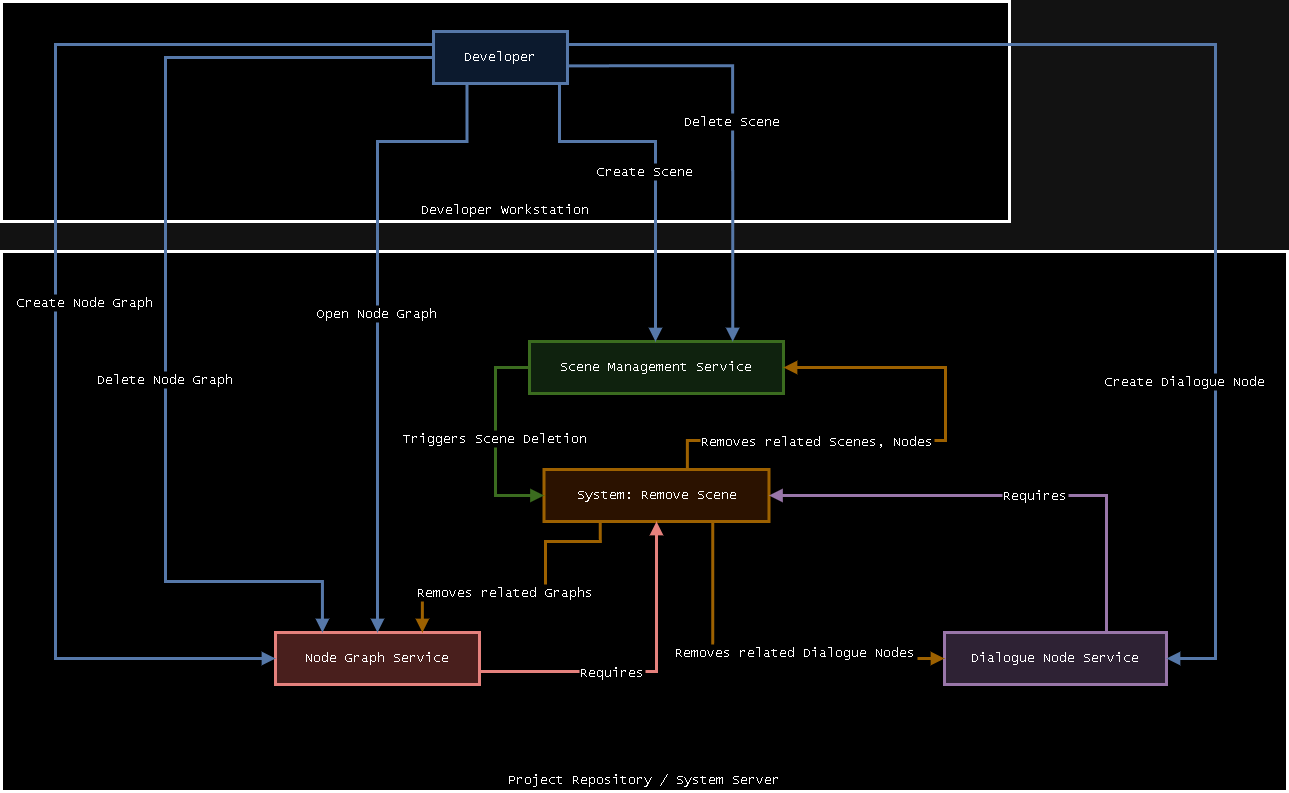

The diagram above was exported from draw.io. Its source (the exported page's mxGraphModel, read from the mxfile embedded in the PNG):
<mxGraphModel dx="1622" dy="975" grid="1" gridSize="10" guides="1" tooltips="1" connect="1" arrows="1" fold="1" page="1" pageScale="1" pageWidth="850" pageHeight="1100" math="0" shadow="0">
  <root>
    <mxCell id="0" />
    <mxCell id="1" parent="0" />
    <mxCell id="NCwLmbGVb-smjzIxPv5w-1" value="Project Repository / System Server" style="whiteSpace=wrap;strokeWidth=3;fontFamily=Lucida Console;fontSize=13;align=center;verticalAlign=bottom;" vertex="1" parent="1">
      <mxGeometry x="46" y="280" width="1286" height="540" as="geometry" />
    </mxCell>
    <mxCell id="NCwLmbGVb-smjzIxPv5w-2" value="Developer Workstation" style="whiteSpace=wrap;strokeWidth=3;fontFamily=Lucida Console;fontSize=13;verticalAlign=bottom;" vertex="1" parent="1">
      <mxGeometry x="46" y="30" width="1008" height="220" as="geometry" />
    </mxCell>
    <mxCell id="NCwLmbGVb-smjzIxPv5w-3" value="Developer" style="whiteSpace=wrap;strokeWidth=3;fillColor=#dae8fc;strokeColor=#6c8ebf;fontFamily=Lucida Console;fontSize=13;" vertex="1" parent="1">
      <mxGeometry x="478" y="60" width="134" height="52" as="geometry" />
    </mxCell>
    <mxCell id="NCwLmbGVb-smjzIxPv5w-4" value="Scene Management Service" style="whiteSpace=wrap;strokeWidth=3;fillColor=#d5e8d4;strokeColor=#82b366;fontFamily=Lucida Console;fontSize=13;" vertex="1" parent="1">
      <mxGeometry x="574" y="370" width="254" height="52" as="geometry" />
    </mxCell>
    <mxCell id="NCwLmbGVb-smjzIxPv5w-5" value="Node Graph Service" style="whiteSpace=wrap;strokeWidth=3;fillColor=#f8cecc;strokeColor=#b85450;fontFamily=Lucida Console;fontSize=13;" vertex="1" parent="1">
      <mxGeometry x="320" y="661" width="204" height="52" as="geometry" />
    </mxCell>
    <mxCell id="NCwLmbGVb-smjzIxPv5w-6" value="Dialogue Node Service" style="whiteSpace=wrap;strokeWidth=3;fillColor=#e1d5e7;strokeColor=#9673a6;fontFamily=Lucida Console;fontSize=13;" vertex="1" parent="1">
      <mxGeometry x="989" y="661" width="222" height="52" as="geometry" />
    </mxCell>
    <mxCell id="NCwLmbGVb-smjzIxPv5w-7" value="System: Remove Scene" style="whiteSpace=wrap;strokeWidth=3;fillColor=#ffe6cc;strokeColor=#d79b00;fontFamily=Lucida Console;fontSize=13;" vertex="1" parent="1">
      <mxGeometry x="588.5" y="498" width="225" height="52" as="geometry" />
    </mxCell>
    <mxCell id="NCwLmbGVb-smjzIxPv5w-8" value="Create Scene" style="startArrow=none;endArrow=block;exitX=0.94;exitY=1;entryX=0.5;entryY=0;rounded=0;edgeStyle=orthogonalEdgeStyle;entryDx=0;entryDy=0;fillColor=#dae8fc;strokeColor=#6c8ebf;strokeWidth=3;fontFamily=Lucida Console;fontSize=13;" edge="1" parent="1" source="NCwLmbGVb-smjzIxPv5w-3" target="NCwLmbGVb-smjzIxPv5w-4">
      <mxGeometry x="0.0364" y="-10" relative="1" as="geometry">
        <Array as="points">
          <mxPoint x="604" y="170" />
          <mxPoint x="700" y="170" />
          <mxPoint x="700" y="370" />
        </Array>
        <mxPoint as="offset" />
      </mxGeometry>
    </mxCell>
    <mxCell id="NCwLmbGVb-smjzIxPv5w-9" value="Delete Scene" style="startArrow=none;endArrow=block;exitX=1;exitY=0.66;entryX=0.8;entryY=0;rounded=0;edgeStyle=orthogonalEdgeStyle;fillColor=#dae8fc;strokeColor=#6c8ebf;strokeWidth=3;fontFamily=Lucida Console;fontSize=13;" edge="1" parent="1" source="NCwLmbGVb-smjzIxPv5w-3" target="NCwLmbGVb-smjzIxPv5w-4">
      <mxGeometry relative="1" as="geometry" />
    </mxCell>
    <mxCell id="NCwLmbGVb-smjzIxPv5w-10" value="Create Node Graph" style="startArrow=none;endArrow=block;exitX=0;exitY=0.25;entryX=0;entryY=0.5;rounded=0;exitDx=0;exitDy=0;entryDx=0;entryDy=0;edgeStyle=orthogonalEdgeStyle;fillColor=#dae8fc;strokeColor=#6c8ebf;strokeWidth=3;fontFamily=Lucida Console;fontSize=13;" edge="1" parent="1" source="NCwLmbGVb-smjzIxPv5w-3" target="NCwLmbGVb-smjzIxPv5w-5">
      <mxGeometry x="0.0479" y="30" relative="1" as="geometry">
        <Array as="points">
          <mxPoint x="100" y="73" />
          <mxPoint x="100" y="687" />
        </Array>
        <mxPoint as="offset" />
      </mxGeometry>
    </mxCell>
    <mxCell id="NCwLmbGVb-smjzIxPv5w-11" value="Delete Node Graph" style="startArrow=none;endArrow=block;exitX=0;exitY=0.5;entryX=0.23;entryY=0;rounded=0;exitDx=0;exitDy=0;edgeStyle=orthogonalEdgeStyle;fillColor=#dae8fc;strokeColor=#6c8ebf;strokeWidth=3;fontFamily=Lucida Console;fontSize=13;" edge="1" parent="1" source="NCwLmbGVb-smjzIxPv5w-3" target="NCwLmbGVb-smjzIxPv5w-5">
      <mxGeometry x="0.1783" relative="1" as="geometry">
        <Array as="points">
          <mxPoint x="210" y="86" />
          <mxPoint x="210" y="610" />
          <mxPoint x="367" y="610" />
        </Array>
        <mxPoint as="offset" />
      </mxGeometry>
    </mxCell>
    <mxCell id="NCwLmbGVb-smjzIxPv5w-12" value="Open Node Graph" style="startArrow=none;endArrow=block;exitX=0.25;exitY=1;entryX=0.5;entryY=0;rounded=0;edgeStyle=orthogonalEdgeStyle;exitDx=0;exitDy=0;fillColor=#dae8fc;strokeColor=#6c8ebf;strokeWidth=3;fontFamily=Lucida Console;fontSize=13;" edge="1" parent="1" source="NCwLmbGVb-smjzIxPv5w-3" target="NCwLmbGVb-smjzIxPv5w-5">
      <mxGeometry relative="1" as="geometry">
        <Array as="points">
          <mxPoint x="512" y="170" />
          <mxPoint x="422" y="170" />
        </Array>
      </mxGeometry>
    </mxCell>
    <mxCell id="NCwLmbGVb-smjzIxPv5w-13" value="Create Dialogue Node" style="startArrow=none;endArrow=block;exitX=1;exitY=0.25;entryX=1;entryY=0.5;rounded=0;exitDx=0;exitDy=0;entryDx=0;entryDy=0;edgeStyle=orthogonalEdgeStyle;fillColor=#dae8fc;strokeColor=#6c8ebf;strokeWidth=3;fontFamily=Lucida Console;fontSize=13;" edge="1" parent="1" source="NCwLmbGVb-smjzIxPv5w-3" target="NCwLmbGVb-smjzIxPv5w-6">
      <mxGeometry x="0.5027" y="-30" relative="1" as="geometry">
        <Array as="points">
          <mxPoint x="1260" y="73" />
          <mxPoint x="1260" y="687" />
        </Array>
        <mxPoint as="offset" />
      </mxGeometry>
    </mxCell>
    <mxCell id="NCwLmbGVb-smjzIxPv5w-14" value="Triggers Scene Deletion" style="startArrow=none;endArrow=block;exitX=0;exitY=0.5;entryX=0;entryY=0.5;rounded=0;entryDx=0;entryDy=0;exitDx=0;exitDy=0;fillColor=#d5e8d4;strokeColor=#82b366;strokeWidth=3;fontFamily=Lucida Console;fontSize=13;edgeStyle=orthogonalEdgeStyle;" edge="1" parent="1" source="NCwLmbGVb-smjzIxPv5w-4" target="NCwLmbGVb-smjzIxPv5w-7">
      <mxGeometry relative="1" as="geometry">
        <Array as="points">
          <mxPoint x="540" y="396" />
          <mxPoint x="540" y="524" />
        </Array>
      </mxGeometry>
    </mxCell>
    <mxCell id="NCwLmbGVb-smjzIxPv5w-15" value="Requires" style="startArrow=none;endArrow=block;exitX=1;exitY=0.75;entryX=0.5;entryY=1;rounded=0;exitDx=0;exitDy=0;entryDx=0;entryDy=0;fillColor=#f8cecc;strokeColor=#b85450;strokeWidth=3;fontFamily=Lucida Console;fontSize=13;edgeStyle=orthogonalEdgeStyle;" edge="1" parent="1" source="NCwLmbGVb-smjzIxPv5w-5" target="NCwLmbGVb-smjzIxPv5w-7">
      <mxGeometry x="-0.1859" relative="1" as="geometry">
        <mxPoint as="offset" />
      </mxGeometry>
    </mxCell>
    <mxCell id="NCwLmbGVb-smjzIxPv5w-16" value="Requires" style="startArrow=none;endArrow=block;exitX=0.73;exitY=0;entryX=1;entryY=0.5;rounded=0;entryDx=0;entryDy=0;edgeStyle=orthogonalEdgeStyle;fillColor=#e1d5e7;strokeColor=#9673a6;strokeWidth=3;fontFamily=Lucida Console;fontSize=13;" edge="1" parent="1" source="NCwLmbGVb-smjzIxPv5w-6" target="NCwLmbGVb-smjzIxPv5w-7">
      <mxGeometry x="-0.123" relative="1" as="geometry">
        <mxPoint as="offset" />
      </mxGeometry>
    </mxCell>
    <mxCell id="NCwLmbGVb-smjzIxPv5w-17" value="Removes related Scenes, Nodes" style="startArrow=none;endArrow=block;exitX=0.64;exitY=-0.01;entryX=1;entryY=0.5;rounded=0;edgeStyle=orthogonalEdgeStyle;entryDx=0;entryDy=0;fillColor=#ffe6cc;strokeColor=#d79b00;strokeWidth=3;fontFamily=Lucida Console;fontSize=13;" edge="1" parent="1" source="NCwLmbGVb-smjzIxPv5w-7" target="NCwLmbGVb-smjzIxPv5w-4">
      <mxGeometry x="-0.3925" relative="1" as="geometry">
        <Array as="points">
          <mxPoint x="731" y="469" />
          <mxPoint x="990" y="469" />
          <mxPoint x="990" y="396" />
        </Array>
        <mxPoint as="offset" />
      </mxGeometry>
    </mxCell>
    <mxCell id="NCwLmbGVb-smjzIxPv5w-18" value="Removes related Graphs" style="startArrow=none;endArrow=block;exitX=0.25;exitY=1;entryX=0.72;entryY=0;rounded=0;edgeStyle=orthogonalEdgeStyle;exitDx=0;exitDy=0;fillColor=#ffe6cc;strokeColor=#d79b00;strokeWidth=3;fontFamily=Lucida Console;fontSize=13;" edge="1" parent="1" source="NCwLmbGVb-smjzIxPv5w-7" target="NCwLmbGVb-smjzIxPv5w-5">
      <mxGeometry x="0.1415" relative="1" as="geometry">
        <Array as="points">
          <mxPoint x="645" y="570" />
          <mxPoint x="590" y="570" />
          <mxPoint x="590" y="620" />
          <mxPoint x="467" y="620" />
        </Array>
        <mxPoint as="offset" />
      </mxGeometry>
    </mxCell>
    <mxCell id="NCwLmbGVb-smjzIxPv5w-19" value="Removes related Dialogue Nodes" style="startArrow=none;endArrow=block;exitX=0.75;exitY=1;entryX=0;entryY=0.5;rounded=0;entryDx=0;entryDy=0;fillColor=#ffe6cc;strokeColor=#d79b00;strokeWidth=3;fontFamily=Lucida Console;fontSize=13;exitDx=0;exitDy=0;edgeStyle=orthogonalEdgeStyle;" edge="1" parent="1" source="NCwLmbGVb-smjzIxPv5w-7" target="NCwLmbGVb-smjzIxPv5w-6">
      <mxGeometry x="0.192" y="7" relative="1" as="geometry">
        <Array as="points">
          <mxPoint x="757" y="687" />
        </Array>
        <mxPoint as="offset" />
      </mxGeometry>
    </mxCell>
  </root>
</mxGraphModel>